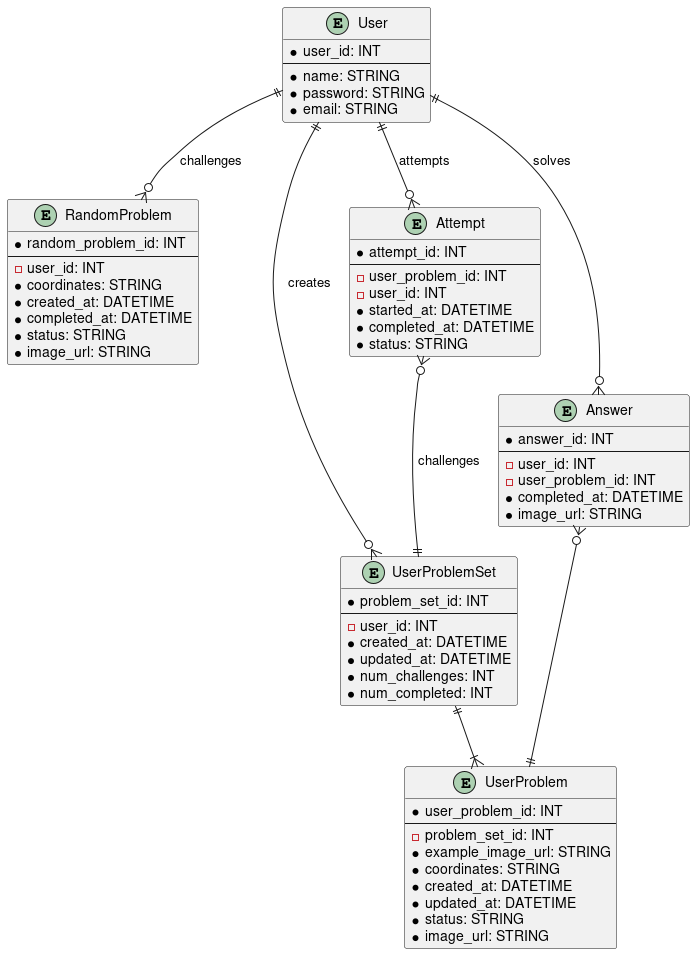

The diagram above was rendered by PlantUML. Its source (embedded in the PNG):
@startuml db_schema

entity "User" as user {
  * user_id: INT
  --
  * name: STRING
  * password: STRING
  * email: STRING
}

entity "RandomProblem" as RProblem {
  * random_problem_id: INT
  --
  - user_id: INT
  * coordinates: STRING
  * created_at: DATETIME
  * completed_at: DATETIME
  * status: STRING
  * image_url: STRING
}

entity "UserProblemSet" as PSet {
  * problem_set_id: INT
  --
  - user_id: INT
  * created_at: DATETIME
  * updated_at: DATETIME
  * num_challenges: INT
  * num_completed: INT
}

entity "UserProblem" as UProblem {
  * user_problem_id: INT
  --
  - problem_set_id: INT
  * example_image_url: STRING
  * coordinates: STRING
  * created_at: DATETIME
  * updated_at: DATETIME
  * status: STRING
  * image_url: STRING
}

entity "Attempt" as attempt {
  * attempt_id: INT
  --
  - user_problem_id: INT
  - user_id: INT
  * started_at: DATETIME
  * completed_at: DATETIME
  * status: STRING
}

entity "Answer" as answer {
  * answer_id: INT
  --
  - user_id: INT
  - user_problem_id: INT
  * completed_at: DATETIME
  * image_url: STRING
}


user ||--o{ RProblem : challenges
user ||--o{ PSet : creates
user ||--o{ attempt : attempts
attempt}o--|| PSet : challenges
user ||--o{ answer : solves
answer }o--|| UProblem
PSet ||--|{ UProblem
@enduml